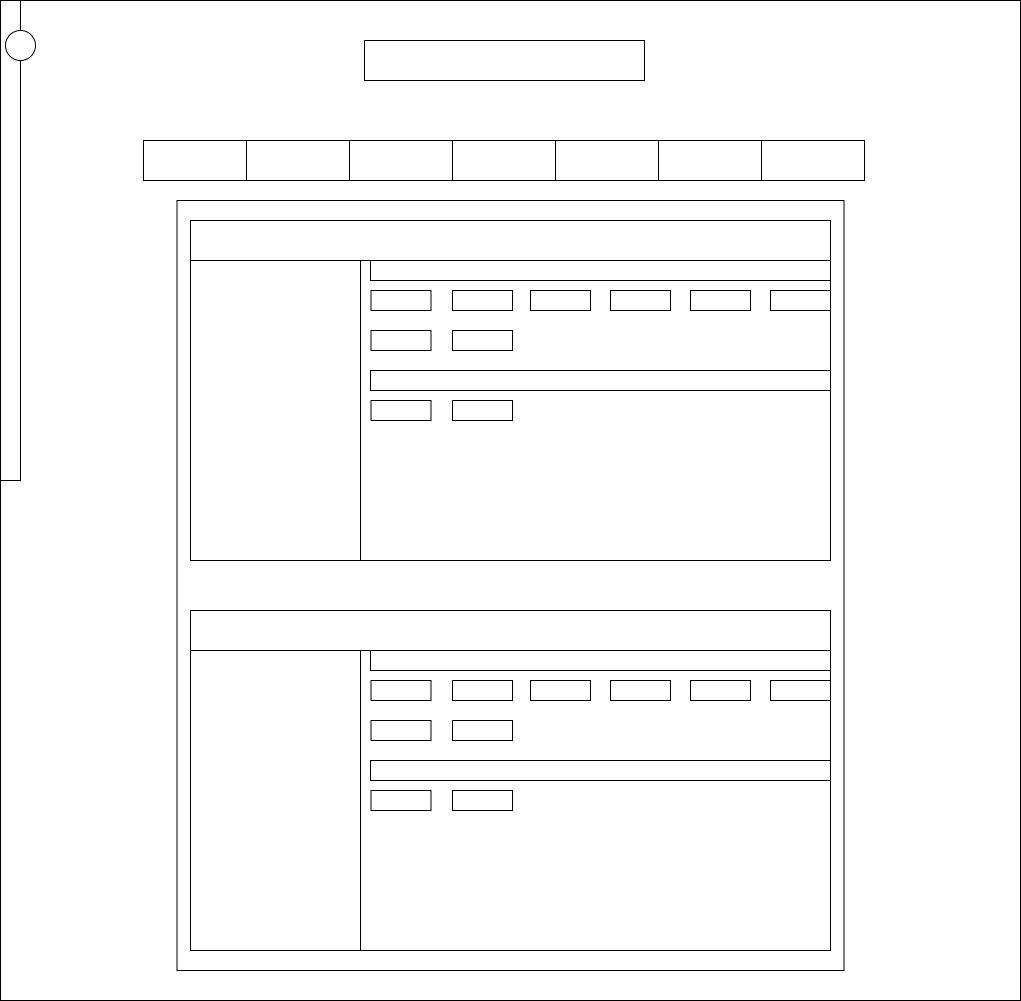

The diagram above was exported from draw.io. Its source (the exported page's mxGraphModel, read from the mxfile embedded in the PNG):
<mxGraphModel dx="1915" dy="548" grid="1" gridSize="10" guides="1" tooltips="1" connect="1" arrows="1" fold="1" page="1" pageScale="1" pageWidth="827" pageHeight="1169" math="0" shadow="0">
  <root>
    <mxCell id="TekFy76LVG93kswtAbCA-0" />
    <mxCell id="TekFy76LVG93kswtAbCA-1" parent="TekFy76LVG93kswtAbCA-0" />
    <mxCell id="TekFy76LVG93kswtAbCA-2" value="" style="rounded=0;whiteSpace=wrap;html=1;" parent="TekFy76LVG93kswtAbCA-1" vertex="1">
      <mxGeometry x="-90" y="50" width="1020" height="1000" as="geometry" />
    </mxCell>
    <mxCell id="TekFy76LVG93kswtAbCA-3" value="" style="rounded=0;whiteSpace=wrap;html=1;shadow=0;glass=0;" parent="TekFy76LVG93kswtAbCA-1" vertex="1">
      <mxGeometry x="-90" y="50" width="20" height="480" as="geometry" />
    </mxCell>
    <mxCell id="TekFy76LVG93kswtAbCA-4" value="" style="ellipse;whiteSpace=wrap;html=1;aspect=fixed;shadow=0;glass=0;" parent="TekFy76LVG93kswtAbCA-1" vertex="1">
      <mxGeometry x="-85" y="80" width="30" height="30" as="geometry" />
    </mxCell>
    <mxCell id="TekFy76LVG93kswtAbCA-5" value="" style="rounded=0;whiteSpace=wrap;html=1;shadow=0;glass=0;" parent="TekFy76LVG93kswtAbCA-1" vertex="1">
      <mxGeometry x="274" y="90" width="280" height="40" as="geometry" />
    </mxCell>
    <mxCell id="BCr1o7HZXE9bbeRJpfB3-0" value="" style="rounded=0;whiteSpace=wrap;html=1;" parent="TekFy76LVG93kswtAbCA-1" vertex="1">
      <mxGeometry x="53" y="190" width="721" height="40" as="geometry" />
    </mxCell>
    <mxCell id="BCr1o7HZXE9bbeRJpfB3-1" value="" style="rounded=0;whiteSpace=wrap;html=1;" parent="TekFy76LVG93kswtAbCA-1" vertex="1">
      <mxGeometry x="53" y="190" width="103" height="40" as="geometry" />
    </mxCell>
    <mxCell id="BCr1o7HZXE9bbeRJpfB3-2" value="" style="rounded=0;whiteSpace=wrap;html=1;" parent="TekFy76LVG93kswtAbCA-1" vertex="1">
      <mxGeometry x="156" y="190" width="103" height="40" as="geometry" />
    </mxCell>
    <mxCell id="BCr1o7HZXE9bbeRJpfB3-3" value="" style="rounded=0;whiteSpace=wrap;html=1;" parent="TekFy76LVG93kswtAbCA-1" vertex="1">
      <mxGeometry x="259" y="190" width="103" height="40" as="geometry" />
    </mxCell>
    <mxCell id="BCr1o7HZXE9bbeRJpfB3-4" value="" style="rounded=0;whiteSpace=wrap;html=1;" parent="TekFy76LVG93kswtAbCA-1" vertex="1">
      <mxGeometry x="362" y="190" width="103" height="40" as="geometry" />
    </mxCell>
    <mxCell id="BCr1o7HZXE9bbeRJpfB3-5" value="" style="rounded=0;whiteSpace=wrap;html=1;" parent="TekFy76LVG93kswtAbCA-1" vertex="1">
      <mxGeometry x="465" y="190" width="103" height="40" as="geometry" />
    </mxCell>
    <mxCell id="BCr1o7HZXE9bbeRJpfB3-6" value="" style="rounded=0;whiteSpace=wrap;html=1;" parent="TekFy76LVG93kswtAbCA-1" vertex="1">
      <mxGeometry x="568" y="190" width="103" height="40" as="geometry" />
    </mxCell>
    <mxCell id="BCr1o7HZXE9bbeRJpfB3-7" value="" style="rounded=0;whiteSpace=wrap;html=1;" parent="TekFy76LVG93kswtAbCA-1" vertex="1">
      <mxGeometry x="671" y="190" width="103" height="40" as="geometry" />
    </mxCell>
    <mxCell id="BCr1o7HZXE9bbeRJpfB3-10" value="" style="rounded=0;whiteSpace=wrap;html=1;" parent="TekFy76LVG93kswtAbCA-1" vertex="1">
      <mxGeometry x="86.5" y="250" width="667" height="770" as="geometry" />
    </mxCell>
    <mxCell id="BCr1o7HZXE9bbeRJpfB3-11" value="" style="rounded=0;whiteSpace=wrap;html=1;" parent="TekFy76LVG93kswtAbCA-1" vertex="1">
      <mxGeometry x="100" y="270" width="640" height="340" as="geometry" />
    </mxCell>
    <mxCell id="BCr1o7HZXE9bbeRJpfB3-13" value="" style="rounded=0;whiteSpace=wrap;html=1;" parent="TekFy76LVG93kswtAbCA-1" vertex="1">
      <mxGeometry x="100" y="270" width="640" height="40" as="geometry" />
    </mxCell>
    <mxCell id="BCr1o7HZXE9bbeRJpfB3-14" value="" style="rounded=0;whiteSpace=wrap;html=1;" parent="TekFy76LVG93kswtAbCA-1" vertex="1">
      <mxGeometry x="100" y="310" width="170" height="300" as="geometry" />
    </mxCell>
    <mxCell id="BCr1o7HZXE9bbeRJpfB3-15" value="" style="rounded=0;whiteSpace=wrap;html=1;" parent="TekFy76LVG93kswtAbCA-1" vertex="1">
      <mxGeometry x="280" y="310" width="460" height="20" as="geometry" />
    </mxCell>
    <mxCell id="BCr1o7HZXE9bbeRJpfB3-16" value="" style="rounded=0;whiteSpace=wrap;html=1;" parent="TekFy76LVG93kswtAbCA-1" vertex="1">
      <mxGeometry x="280.5" y="340" width="60" height="20" as="geometry" />
    </mxCell>
    <mxCell id="BCr1o7HZXE9bbeRJpfB3-17" value="" style="rounded=0;whiteSpace=wrap;html=1;" parent="TekFy76LVG93kswtAbCA-1" vertex="1">
      <mxGeometry x="362" y="340" width="60" height="20" as="geometry" />
    </mxCell>
    <mxCell id="BCr1o7HZXE9bbeRJpfB3-18" value="" style="rounded=0;whiteSpace=wrap;html=1;" parent="TekFy76LVG93kswtAbCA-1" vertex="1">
      <mxGeometry x="440" y="340" width="60" height="20" as="geometry" />
    </mxCell>
    <mxCell id="BCr1o7HZXE9bbeRJpfB3-19" value="" style="rounded=0;whiteSpace=wrap;html=1;" parent="TekFy76LVG93kswtAbCA-1" vertex="1">
      <mxGeometry x="520" y="340" width="60" height="20" as="geometry" />
    </mxCell>
    <mxCell id="BCr1o7HZXE9bbeRJpfB3-20" value="" style="rounded=0;whiteSpace=wrap;html=1;" parent="TekFy76LVG93kswtAbCA-1" vertex="1">
      <mxGeometry x="600" y="340" width="60" height="20" as="geometry" />
    </mxCell>
    <mxCell id="BCr1o7HZXE9bbeRJpfB3-21" value="" style="rounded=0;whiteSpace=wrap;html=1;" parent="TekFy76LVG93kswtAbCA-1" vertex="1">
      <mxGeometry x="680" y="340" width="60" height="20" as="geometry" />
    </mxCell>
    <mxCell id="BCr1o7HZXE9bbeRJpfB3-25" value="" style="rounded=0;whiteSpace=wrap;html=1;" parent="TekFy76LVG93kswtAbCA-1" vertex="1">
      <mxGeometry x="280.5" y="380" width="60" height="20" as="geometry" />
    </mxCell>
    <mxCell id="BCr1o7HZXE9bbeRJpfB3-26" value="" style="rounded=0;whiteSpace=wrap;html=1;" parent="TekFy76LVG93kswtAbCA-1" vertex="1">
      <mxGeometry x="362" y="380" width="60" height="20" as="geometry" />
    </mxCell>
    <mxCell id="BCr1o7HZXE9bbeRJpfB3-28" value="" style="rounded=0;whiteSpace=wrap;html=1;" parent="TekFy76LVG93kswtAbCA-1" vertex="1">
      <mxGeometry x="280" y="420" width="460" height="20" as="geometry" />
    </mxCell>
    <mxCell id="BCr1o7HZXE9bbeRJpfB3-29" value="" style="rounded=0;whiteSpace=wrap;html=1;" parent="TekFy76LVG93kswtAbCA-1" vertex="1">
      <mxGeometry x="280.5" y="450" width="60" height="20" as="geometry" />
    </mxCell>
    <mxCell id="BCr1o7HZXE9bbeRJpfB3-30" value="" style="rounded=0;whiteSpace=wrap;html=1;" parent="TekFy76LVG93kswtAbCA-1" vertex="1">
      <mxGeometry x="362" y="450" width="60" height="20" as="geometry" />
    </mxCell>
    <mxCell id="BCr1o7HZXE9bbeRJpfB3-33" value="" style="rounded=0;whiteSpace=wrap;html=1;" parent="TekFy76LVG93kswtAbCA-1" vertex="1">
      <mxGeometry x="100" y="660" width="640" height="340" as="geometry" />
    </mxCell>
    <mxCell id="BCr1o7HZXE9bbeRJpfB3-34" value="" style="rounded=0;whiteSpace=wrap;html=1;" parent="TekFy76LVG93kswtAbCA-1" vertex="1">
      <mxGeometry x="100" y="660" width="640" height="40" as="geometry" />
    </mxCell>
    <mxCell id="BCr1o7HZXE9bbeRJpfB3-35" value="" style="rounded=0;whiteSpace=wrap;html=1;" parent="TekFy76LVG93kswtAbCA-1" vertex="1">
      <mxGeometry x="100" y="700" width="170" height="300" as="geometry" />
    </mxCell>
    <mxCell id="BCr1o7HZXE9bbeRJpfB3-36" value="" style="rounded=0;whiteSpace=wrap;html=1;" parent="TekFy76LVG93kswtAbCA-1" vertex="1">
      <mxGeometry x="280" y="700" width="460" height="20" as="geometry" />
    </mxCell>
    <mxCell id="BCr1o7HZXE9bbeRJpfB3-37" value="" style="rounded=0;whiteSpace=wrap;html=1;" parent="TekFy76LVG93kswtAbCA-1" vertex="1">
      <mxGeometry x="280.5" y="730" width="60" height="20" as="geometry" />
    </mxCell>
    <mxCell id="BCr1o7HZXE9bbeRJpfB3-38" value="" style="rounded=0;whiteSpace=wrap;html=1;" parent="TekFy76LVG93kswtAbCA-1" vertex="1">
      <mxGeometry x="362" y="730" width="60" height="20" as="geometry" />
    </mxCell>
    <mxCell id="BCr1o7HZXE9bbeRJpfB3-39" value="" style="rounded=0;whiteSpace=wrap;html=1;" parent="TekFy76LVG93kswtAbCA-1" vertex="1">
      <mxGeometry x="440" y="730" width="60" height="20" as="geometry" />
    </mxCell>
    <mxCell id="BCr1o7HZXE9bbeRJpfB3-40" value="" style="rounded=0;whiteSpace=wrap;html=1;" parent="TekFy76LVG93kswtAbCA-1" vertex="1">
      <mxGeometry x="520" y="730" width="60" height="20" as="geometry" />
    </mxCell>
    <mxCell id="BCr1o7HZXE9bbeRJpfB3-41" value="" style="rounded=0;whiteSpace=wrap;html=1;" parent="TekFy76LVG93kswtAbCA-1" vertex="1">
      <mxGeometry x="600" y="730" width="60" height="20" as="geometry" />
    </mxCell>
    <mxCell id="BCr1o7HZXE9bbeRJpfB3-42" value="" style="rounded=0;whiteSpace=wrap;html=1;" parent="TekFy76LVG93kswtAbCA-1" vertex="1">
      <mxGeometry x="680" y="730" width="60" height="20" as="geometry" />
    </mxCell>
    <mxCell id="BCr1o7HZXE9bbeRJpfB3-43" value="" style="rounded=0;whiteSpace=wrap;html=1;" parent="TekFy76LVG93kswtAbCA-1" vertex="1">
      <mxGeometry x="280.5" y="770" width="60" height="20" as="geometry" />
    </mxCell>
    <mxCell id="BCr1o7HZXE9bbeRJpfB3-44" value="" style="rounded=0;whiteSpace=wrap;html=1;" parent="TekFy76LVG93kswtAbCA-1" vertex="1">
      <mxGeometry x="362" y="770" width="60" height="20" as="geometry" />
    </mxCell>
    <mxCell id="BCr1o7HZXE9bbeRJpfB3-45" value="" style="rounded=0;whiteSpace=wrap;html=1;" parent="TekFy76LVG93kswtAbCA-1" vertex="1">
      <mxGeometry x="280" y="810" width="460" height="20" as="geometry" />
    </mxCell>
    <mxCell id="BCr1o7HZXE9bbeRJpfB3-46" value="" style="rounded=0;whiteSpace=wrap;html=1;" parent="TekFy76LVG93kswtAbCA-1" vertex="1">
      <mxGeometry x="280.5" y="840" width="60" height="20" as="geometry" />
    </mxCell>
    <mxCell id="BCr1o7HZXE9bbeRJpfB3-47" value="" style="rounded=0;whiteSpace=wrap;html=1;" parent="TekFy76LVG93kswtAbCA-1" vertex="1">
      <mxGeometry x="362" y="840" width="60" height="20" as="geometry" />
    </mxCell>
  </root>
</mxGraphModel>